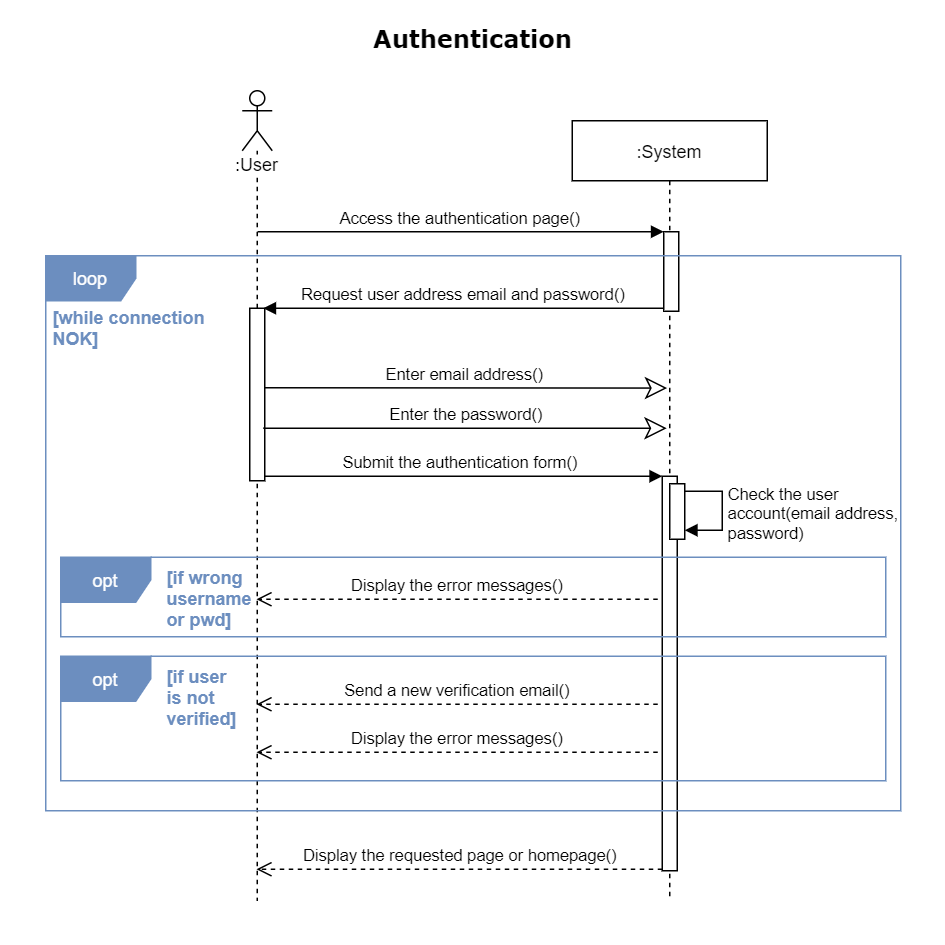

The diagram above was exported from draw.io. Its source (the exported page's mxGraphModel, read from the mxfile embedded in the PNG):
<mxGraphModel dx="1090" dy="690" grid="1" gridSize="10" guides="1" tooltips="1" connect="1" arrows="1" fold="1" page="1" pageScale="1" pageWidth="630" pageHeight="630" background="none" math="0" shadow="0">
  <root>
    <mxCell id="0" />
    <mxCell id="1" parent="0" />
    <mxCell id="LiUIzjRG1YQTlDeOwiYX-14" value="Submit the authentication form()" style="html=1;verticalAlign=bottom;endArrow=block;" parent="1" edge="1">
      <mxGeometry relative="1" as="geometry">
        <mxPoint x="171" y="317" as="sourcePoint" />
        <mxPoint x="441" y="317" as="targetPoint" />
      </mxGeometry>
    </mxCell>
    <mxCell id="6XNunAih38CEKxJ4mOFL-9" value="Enter email address()" style="html=1;verticalAlign=bottom;endArrow=classic;entryX=0.487;entryY=0.293;entryDx=0;entryDy=0;entryPerimeter=0;endFill=0;endSize=12;" parent="1" edge="1">
      <mxGeometry relative="1" as="geometry">
        <mxPoint x="173" y="258" as="sourcePoint" />
        <mxPoint x="444.30999999999995" y="258.22" as="targetPoint" />
      </mxGeometry>
    </mxCell>
    <mxCell id="Mpra7Y7WE12Ci5tc2fOc-15" value=":User" style="shape=umlLifeline;participant=umlActor;perimeter=lifelinePerimeter;whiteSpace=wrap;html=1;container=1;collapsible=0;recursiveResize=0;verticalAlign=top;spacingTop=36;outlineConnect=0;shadow=0;labelBackgroundColor=#ffffff;strokeColor=#000000;fillColor=none;gradientColor=none;" parent="1" vertex="1">
      <mxGeometry x="161" y="60" width="20" height="540" as="geometry" />
    </mxCell>
    <mxCell id="lRLwfsiOQjFs43M1Q4zd-4" value="" style="html=1;points=[];perimeter=orthogonalPerimeter;fillColor=#FFFFFF;" parent="Mpra7Y7WE12Ci5tc2fOc-15" vertex="1">
      <mxGeometry x="5" y="145" width="10" height="115" as="geometry" />
    </mxCell>
    <mxCell id="3nuBFxr9cyL0pnOWT2aG-5" value=":System" style="shape=umlLifeline;perimeter=lifelinePerimeter;container=1;collapsible=0;recursiveResize=0;rounded=0;shadow=0;strokeWidth=1;" parent="1" vertex="1">
      <mxGeometry x="381" y="80" width="130" height="520" as="geometry" />
    </mxCell>
    <mxCell id="Mpra7Y7WE12Ci5tc2fOc-3" value="" style="html=1;points=[];perimeter=orthogonalPerimeter;" parent="3nuBFxr9cyL0pnOWT2aG-5" vertex="1">
      <mxGeometry x="61" y="74" width="10" height="53" as="geometry" />
    </mxCell>
    <mxCell id="1FeJhg0XyYmW9XnrVqUw-3" value="&lt;div&gt;Check the user&lt;br&gt;account(email address,&lt;br&gt;password)&lt;/div&gt;" style="edgeStyle=orthogonalEdgeStyle;html=1;align=left;spacingLeft=2;endArrow=block;rounded=0;" parent="3nuBFxr9cyL0pnOWT2aG-5" edge="1">
      <mxGeometry x="0.0526" relative="1" as="geometry">
        <mxPoint x="75" y="247" as="sourcePoint" />
        <Array as="points">
          <mxPoint x="100" y="247" />
          <mxPoint x="100" y="273" />
          <mxPoint x="75" y="273" />
        </Array>
        <mxPoint x="75" y="273" as="targetPoint" />
        <mxPoint as="offset" />
      </mxGeometry>
    </mxCell>
    <mxCell id="Mpra7Y7WE12Ci5tc2fOc-4" value="Access the authentication page()" style="html=1;verticalAlign=bottom;endArrow=block;entryX=0;entryY=0;" parent="1" edge="1">
      <mxGeometry relative="1" as="geometry">
        <mxPoint x="171.25" y="154.0000000000001" as="sourcePoint" />
        <mxPoint x="442" y="154" as="targetPoint" />
      </mxGeometry>
    </mxCell>
    <mxCell id="Mpra7Y7WE12Ci5tc2fOc-5" value="Request user address email and password()" style="html=1;verticalAlign=bottom;endArrow=block;endSize=6;exitX=0;exitY=0.95;endFill=1;startSize=6;entryX=0.9;entryY=0;entryDx=0;entryDy=0;entryPerimeter=0;" parent="1" target="lRLwfsiOQjFs43M1Q4zd-4" edge="1">
      <mxGeometry relative="1" as="geometry">
        <mxPoint x="181" y="207" as="targetPoint" />
        <mxPoint x="442" y="205" as="sourcePoint" />
      </mxGeometry>
    </mxCell>
    <mxCell id="1FeJhg0XyYmW9XnrVqUw-18" value="&lt;font style=&quot;font-size: 16px&quot; face=&quot;Verdana&quot;&gt;&lt;b&gt;Authentication&lt;/b&gt;&lt;/font&gt;" style="text;html=1;strokeColor=none;fillColor=none;align=center;verticalAlign=middle;whiteSpace=wrap;" parent="1" vertex="1">
      <mxGeometry x="70" y="10" width="490" height="30" as="geometry" />
    </mxCell>
    <mxCell id="JugCZ5IzB6R8IBZb6kIl-8" value="" style="html=1;points=[];perimeter=orthogonalPerimeter;" parent="1" vertex="1">
      <mxGeometry x="441" y="317" width="10" height="263" as="geometry" />
    </mxCell>
    <mxCell id="JugCZ5IzB6R8IBZb6kIl-9" value="Enter the password()" style="html=1;verticalAlign=bottom;endArrow=classic;endFill=0;endSize=12;" parent="1" edge="1">
      <mxGeometry relative="1" as="geometry">
        <mxPoint x="175" y="285" as="sourcePoint" />
        <mxPoint x="444" y="285" as="targetPoint" />
      </mxGeometry>
    </mxCell>
    <mxCell id="1FeJhg0XyYmW9XnrVqUw-6" value="" style="html=1;points=[];perimeter=orthogonalPerimeter;" parent="1" vertex="1">
      <mxGeometry x="446" y="322" width="10" height="37" as="geometry" />
    </mxCell>
    <mxCell id="JugCZ5IzB6R8IBZb6kIl-14" value="Display the requested page or homepage()" style="html=1;verticalAlign=bottom;endArrow=open;dashed=1;endSize=8;" parent="1" edge="1">
      <mxGeometry relative="1" as="geometry">
        <mxPoint x="170.5" y="579" as="targetPoint" />
        <mxPoint x="441" y="579" as="sourcePoint" />
      </mxGeometry>
    </mxCell>
    <mxCell id="LiUIzjRG1YQTlDeOwiYX-1" value="[while connection NOK]" style="text;html=1;strokeColor=none;fillColor=none;align=left;verticalAlign=middle;whiteSpace=wrap;rounded=0;labelBackgroundColor=#ffffff;fontColor=#6C8EBF;fontStyle=1" parent="1" vertex="1">
      <mxGeometry x="33" y="209" width="133" height="17" as="geometry" />
    </mxCell>
    <mxCell id="LiUIzjRG1YQTlDeOwiYX-16" value="[if wrong&lt;br&gt;username&lt;br&gt;or pwd]" style="text;html=1;strokeColor=none;fillColor=none;align=left;verticalAlign=middle;whiteSpace=wrap;rounded=0;labelBackgroundColor=#ffffff;fontColor=#6C8EBF;fontStyle=1" parent="1" vertex="1">
      <mxGeometry x="109" y="379.5" width="116" height="36" as="geometry" />
    </mxCell>
    <mxCell id="LiUIzjRG1YQTlDeOwiYX-17" value="Display the error messages()" style="html=1;verticalAlign=bottom;endArrow=open;dashed=1;endSize=8;" parent="1" edge="1">
      <mxGeometry relative="1" as="geometry">
        <mxPoint x="170.5" y="399" as="targetPoint" />
        <mxPoint x="438" y="399" as="sourcePoint" />
      </mxGeometry>
    </mxCell>
    <mxCell id="R0i3yIvdQFDDBcY1irkX-2" value="[if user&lt;br&gt;is not&lt;br&gt;verified]" style="text;html=1;strokeColor=none;fillColor=none;align=left;verticalAlign=middle;whiteSpace=wrap;rounded=0;labelBackgroundColor=#ffffff;fontColor=#6C8EBF;fontStyle=1" vertex="1" parent="1">
      <mxGeometry x="109" y="445.5" width="116" height="36" as="geometry" />
    </mxCell>
    <mxCell id="R0i3yIvdQFDDBcY1irkX-3" value="Display the error messages()" style="html=1;verticalAlign=bottom;endArrow=open;dashed=1;endSize=8;" edge="1" parent="1">
      <mxGeometry relative="1" as="geometry">
        <mxPoint x="170.5" y="501" as="targetPoint" />
        <mxPoint x="438" y="501" as="sourcePoint" />
      </mxGeometry>
    </mxCell>
    <mxCell id="R0i3yIvdQFDDBcY1irkX-4" value="Send a new verification email()" style="html=1;verticalAlign=bottom;endArrow=open;dashed=1;endSize=8;" edge="1" parent="1">
      <mxGeometry relative="1" as="geometry">
        <mxPoint x="170.5" y="469" as="targetPoint" />
        <mxPoint x="438" y="469" as="sourcePoint" />
      </mxGeometry>
    </mxCell>
    <mxCell id="LiUIzjRG1YQTlDeOwiYX-15" value="opt" style="shape=umlFrame;whiteSpace=wrap;html=1;swimlaneFillColor=none;fillColor=#6C8EBF;fontColor=#ffffff;shadow=0;strokeColor=#6C8EBF;" parent="1" vertex="1">
      <mxGeometry x="40" y="371" width="550" height="53" as="geometry" />
    </mxCell>
    <mxCell id="R0i3yIvdQFDDBcY1irkX-1" value="opt" style="shape=umlFrame;whiteSpace=wrap;html=1;swimlaneFillColor=none;fillColor=#6C8EBF;fontColor=#ffffff;shadow=0;strokeColor=#6C8EBF;" vertex="1" parent="1">
      <mxGeometry x="40" y="437" width="550" height="83" as="geometry" />
    </mxCell>
    <mxCell id="6XNunAih38CEKxJ4mOFL-24" value="loop" style="shape=umlFrame;whiteSpace=wrap;html=1;swimlaneFillColor=none;fillColor=#6C8EBF;fontColor=#ffffff;shadow=0;strokeColor=#6C8EBF;" parent="1" vertex="1">
      <mxGeometry x="30" y="170" width="570" height="370" as="geometry" />
    </mxCell>
  </root>
</mxGraphModel>